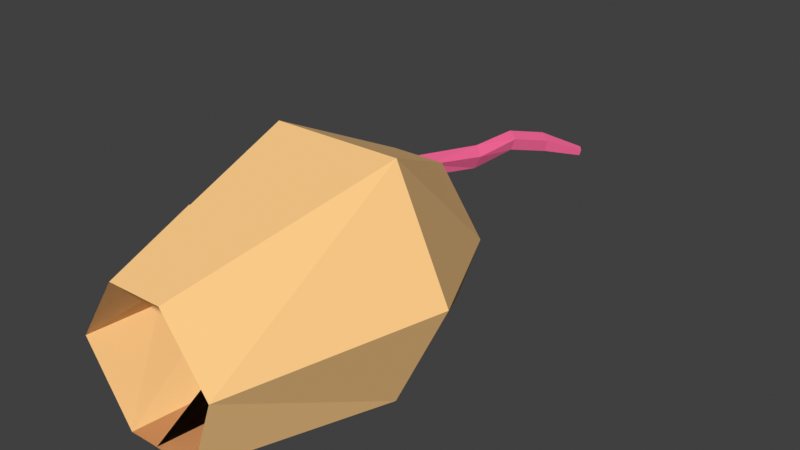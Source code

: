 # Source: snake.blend  (saved by Blender 3.0.42; exported with 4.5.12 LTS)
import bpy
from mathutils import Matrix  # noqa: F401  (used for matrix-valued properties, if any)

bpy.ops.wm.read_factory_settings(use_empty=True)
scene = bpy.context.scene
scene.name = 'Scene'

# ---- collections
col_snake = bpy.data.collections.new('Snake'); scene.collection.children.link(col_snake)

# ---- materials (node trees are filled in below, after node groups)
mat_mat18 = bpy.data.materials.new('mat18')
mat_mat18.use_backface_culling = True
mat_mat18.use_transparent_shadow = False
mat_mat18.diffuse_color = (1.0, 0.61, 0.25, 1.0)
mat_mat23 = bpy.data.materials.new('mat23')
mat_mat23.use_backface_culling = True
mat_mat23.use_transparent_shadow = False
mat_mat23.diffuse_color = (0.01, 0.01, 0.01, 1.0)
mat_mat7 = bpy.data.materials.new('mat7')
mat_mat7.use_backface_culling = True
mat_mat7.use_transparent_shadow = False
mat_mat7.diffuse_color = (0.87, 0.12, 0.29, 1.0)

# ---- material node trees
mat_mat18.use_nodes = True; mat_mat18.node_tree.nodes.clear()
_N = mat_mat18.node_tree.nodes; _L = mat_mat18.node_tree.links
n0 = _N.new('ShaderNodeBsdfPrincipled'); n0.name = 'Principled BSDF'; n0.location = (10, 300)
n0.distribution = 'GGX'
n0.subsurface_method = 'RANDOM_WALK_SKIN'
n0.inputs[0].default_value = (1.0, 0.61, 0.25, 1.0)
n0.inputs[2].default_value = 1.0
n0.inputs[3].default_value = 1.45
n0.inputs[27].default_value = (0.0, 0.0, 0.0, 1.0)
n0.inputs[28].default_value = 1.0
n1 = _N.new('ShaderNodeOutputMaterial'); n1.name = 'Material Output'; n1.location = (320, 270)
_L.new(n0.outputs[0], n1.inputs[0])
n1.is_active_output = True
mat_mat23.use_nodes = True; mat_mat23.node_tree.nodes.clear()
_N = mat_mat23.node_tree.nodes; _L = mat_mat23.node_tree.links
n0 = _N.new('ShaderNodeBsdfPrincipled'); n0.name = 'Principled BSDF'; n0.location = (10, 300)
n0.distribution = 'GGX'
n0.subsurface_method = 'RANDOM_WALK_SKIN'
n0.inputs[0].default_value = (0.01, 0.01, 0.01, 1.0)
n0.inputs[2].default_value = 1.0
n0.inputs[3].default_value = 1.45
n0.inputs[27].default_value = (0.0, 0.0, 0.0, 1.0)
n0.inputs[28].default_value = 1.0
n1 = _N.new('ShaderNodeOutputMaterial'); n1.name = 'Material Output'; n1.location = (320, 270)
_L.new(n0.outputs[0], n1.inputs[0])
n1.is_active_output = True
mat_mat7.use_nodes = True; mat_mat7.node_tree.nodes.clear()
_N = mat_mat7.node_tree.nodes; _L = mat_mat7.node_tree.links
n0 = _N.new('ShaderNodeBsdfPrincipled'); n0.name = 'Principled BSDF'; n0.location = (10, 300)
n0.distribution = 'GGX'
n0.subsurface_method = 'RANDOM_WALK_SKIN'
n0.inputs[0].default_value = (0.87, 0.12, 0.29, 1.0)
n0.inputs[2].default_value = 1.0
n0.inputs[3].default_value = 1.45
n0.inputs[27].default_value = (0.0, 0.0, 0.0, 1.0)
n0.inputs[28].default_value = 1.0
n1 = _N.new('ShaderNodeOutputMaterial'); n1.name = 'Material Output'; n1.location = (320, 270)
_L.new(n0.outputs[0], n1.inputs[0])
n1.is_active_output = True

# ---- world
world_world = bpy.data.worlds.new('World'); scene.world = world_world
world_world.use_nodes = True; world_world.node_tree.nodes.clear()
_N = world_world.node_tree.nodes; _L = world_world.node_tree.links
n0 = _N.new('ShaderNodeOutputWorld'); n0.name = 'World Output'; n0.location = (300, 300)
n1 = _N.new('ShaderNodeBackground'); n1.name = 'Background'; n1.location = (10, 300)
n1.inputs[0].default_value = (0.05088, 0.05088, 0.05088, 1.0)
_L.new(n1.outputs[0], n0.inputs[0])
n0.is_active_output = True
world_world.color = (0.05088, 0.05088, 0.05088)
world_world.use_sun_shadow = False
world_world.sun_shadow_jitter_overblur = 0.0

# ---- meshes
me_mesh2142745760_001 = bpy.data.meshes.new('mesh2142745760.001')
me_mesh2142745760_001.from_pydata([(0.02073, -0.1435, 0.05862), (-0.06639, -0.07093, 0.01898), (-0.06569, -0.1435, 0.002023), (-0.02608, -0.1435, -0.06112), (0.03891, -0.1435, -0.0604), (0.03735, -0.06038, -0.06157), (0.06098, -0.1435, 0.002801), (0.08284, -0.08392, 0.01133), (0.04515, -0.07365, 0.08565), (-0.02885, -0.1435, 0.05807), (-0.01835, -0.05488, -0.06144), (0.05492, 0.01065, -0.05227), (-0.05846, 0.01272, 0.00183), (-0.01373, 0.0133, -0.05593), (0.05119, 0.03157, 0.07696), (-0.02332, 0.03461, 0.0733), (-0.03741, -0.06638, 0.08192), (0.0871, -0.004322, 0.01031), (0.04626, 0.1145, -0.04396), (-0.03439, 0.07002, -0.01797), (0.07315, 0.07063, -0.01215), (-0.01196, 0.1289, -0.02423), (-0.007797, 0.09076, 0.027), (0.05126, 0.05344, -0.05671), (0.05941, 0.1287, -0.02145), (0.04757, 0.08947, 0.03488), (0.04597, 0.1446, 0.005821), (0.003898, 0.1441, 0.002526), (-0.003606, 0.05878, -0.05992), (0.01056, 0.1149, -0.04492), (0.06659, 0.0236, 0.04688), (0.06667, 0.01293, 0.04352), (0.07454, 0.01315, 0.03558), (0.07108, 0.01491, 0.0448), (0.07013, 0.01117, 0.03431), (0.06901, 0.02876, 0.03052), (0.0646, 0.02678, 0.02924), (0.06114, 0.02854, 0.03846), (0.06217, 0.02162, 0.0456), (0.06555, 0.03052, 0.03974), (0.07351, 0.02007, 0.02845), (0.0691, 0.01809, 0.02717), (-0.03601, 0.02624, 0.0407), (-0.04052, 0.0281, 0.04179), (-0.03201, 0.03535, 0.04173), (-0.03652, 0.03721, 0.04281), (-0.03477, 0.03846, 0.02492), (-0.0359, 0.04332, 0.03492), (-0.03928, 0.04032, 0.026), (-0.03877, 0.02935, 0.02389), (-0.03939, 0.02324, 0.03178), (-0.0439, 0.0251, 0.03287), (-0.04328, 0.03121, 0.02497), (-0.03139, 0.04146, 0.03384)], [], [(5, 4, 3), (7, 6, 4), (8, 0, 6), (16, 9, 0), (1, 2, 9), (1, 3, 2), (11, 5, 10), (3, 10, 5), (1, 10, 3), (4, 5, 7), (6, 7, 8), (0, 8, 16), (9, 16, 1), (17, 7, 5), (14, 8, 7), (15, 16, 8), (12, 1, 16), (12, 10, 1), (23, 11, 13), (10, 13, 11), (12, 13, 10), (5, 11, 17), (7, 17, 14), (8, 14, 15), (16, 15, 12), (20, 17, 11), (25, 14, 17), (22, 15, 14), (19, 12, 15), (19, 13, 12), (18, 23, 28), (13, 28, 23), (19, 28, 13), (11, 23, 20), (17, 20, 25), (14, 25, 22), (15, 22, 19), (24, 20, 23), (26, 25, 20), (27, 22, 25), (27, 21, 22), (21, 28, 19), (21, 26, 24), (28, 29, 18), (23, 18, 24), (20, 24, 26), (25, 26, 27), (21, 29, 28), (24, 18, 29), (24, 29, 21), (21, 19, 22), (21, 27, 26), (31, 30, 38), (30, 31, 33), (32, 33, 31), (31, 34, 32), (40, 32, 34), (34, 41, 40), (35, 40, 41), (41, 36, 35), (37, 35, 36), (35, 37, 39), (38, 39, 37), (39, 38, 30), (35, 39, 30), (30, 33, 32), (32, 40, 35), (35, 30, 32), (36, 38, 37), (38, 34, 31), (34, 36, 41), (36, 34, 38), (44, 43, 42), (43, 44, 45), (53, 45, 44), (45, 53, 47), (46, 47, 53), (47, 46, 48), (52, 48, 46), (46, 49, 52), (51, 52, 49), (49, 50, 51), (43, 51, 50), (50, 42, 43), (45, 51, 43), (51, 48, 52), (48, 45, 47), (45, 48, 51), (44, 42, 50), (50, 49, 46), (46, 53, 44), (44, 50, 46)])
me_mesh2142745760_001.polygons.foreach_set('use_smooth', [0, 0, 0, 0, 0, 0, 0, 0, 0, 0, 0, 0, 0, 0, 0, 0, 1, 0, 0, 0, 0, 0, 0, 0, 0, 0, 0, 0, 0, 0, 0, 0, 0, 0, 0, 0, 0, 0, 0, 0, 0, 0, 0, 0, 0, 1, 0, 0, 0, 1, 0, 0, 0, 0, 0, 0, 0, 0, 0, 0, 0, 0, 0, 0, 0, 0, 0, 0, 0, 0, 0, 0, 0, 0, 0, 0, 0, 0, 0, 1, 0, 0, 0, 0, 0, 0, 1, 0, 0, 0, 0, 0])
me_mesh2142745760_001.polygons.foreach_set('material_index', [0, 0, 0, 0, 0, 0, 0, 0, 0, 0, 0, 0, 0, 0, 0, 0, 0, 0, 0, 0, 0, 0, 0, 0, 0, 0, 0, 0, 0, 0, 0, 0, 0, 0, 0, 0, 0, 0, 0, 0, 0, 0, 0, 0, 0, 0, 0, 0, 0, 0, 0, 0, 1, 1, 1, 1, 1, 1, 1, 1, 1, 1, 1, 1, 1, 1, 1, 1, 1, 1, 1, 1, 1, 1, 1, 1, 1, 1, 1, 1, 1, 1, 1, 1, 1, 1, 1, 1, 1, 1, 1, 1])
_uv = me_mesh2142745760_001.uv_layers.new(name='UVMap')
_uv.uv.foreach_set('vector', [0.003826, 0.04897, 0.01089, 0.04326, 0.007712, 0.0389, 0.02012, 0.06146, 0.02345, 0.0551, 0.01908, 0.05124, 0.02633, 0.04204, 0.02416, 0.03454, 0.01719, 0.0352, 0.007302, 0.04834, -2.353e-06, 0.04355, -0.003201, 0.04833, -0.01079, 0.05425, -0.01636, 0.04836, -0.02093, 0.05359, -0.02299, 0.02366, -0.01305, 0.01906, -0.01892, 0.01665, -0.004505, 0.05995, 7.843e-05, 0.05417, -0.003768, 0.05011, 0.007177, 0.03847, -0.0002009, 0.04428, 0.003394, 0.04857, -0.02357, 0.0215, -0.01509, 0.02578, -0.01384, 0.01647, 0.01844, 0.05178, 0.01143, 0.05756, 0.01914, 0.06202, 0.01677, 0.03621, 0.0176, 0.04334, 0.02599, 0.04292, -0.003202, 0.05361, 0.001669, 0.05971, 0.0073, 0.05362, -0.02096, 0.05331, -0.0149, 0.0596, -0.01083, 0.05398, 0.01253, 0.06652, 0.01827, 0.06099, 0.01069, 0.0563, 0.02656, 0.03511, 0.02558, 0.02458, 0.01721, 0.02516, 0.006831, 0.05133, -0.0006853, 0.04439, -0.006024, 0.05074, -0.01085, 0.05994, -0.01727, 0.05425, -0.02227, 0.05906, -0.02422, 0.02983, -0.01507, 0.02559, -0.02354, 0.02128, -0.005138, 0.05894, -0.001387, 0.0568, -0.005533, 0.05131, -0.00264, 0.05021, -0.007825, 0.0547, -0.0035, 0.06004, -0.02373, 0.0353, -0.01698, 0.03809, -0.01427, 0.03179, 0.01205, 0.05604, 0.008346, 0.06242, 0.01451, 0.06613, 0.01632, 0.02643, 0.01792, 0.03424, 0.02612, 0.03594, -0.006038, 0.05119, 0.002284, 0.05771, 0.006818, 0.05178, -0.02229, 0.05895, -0.01554, 0.06664, -0.01088, 0.05983, 0.005465, 0.06673, 0.01273, 0.06349, 0.006807, 0.05941, 0.02377, 0.02555, 0.02733, 0.01934, 0.01969, 0.0159, -0.003811, 0.0397, -0.01018, 0.03585, -0.01306, 0.04274, -0.01217, 0.06416, -0.01649, 0.05928, -0.02193, 0.0655, -0.02309, 0.04267, -0.01702, 0.03893, -0.02379, 0.03618, -0.01358, 0.06796, -0.008368, 0.0645, -0.01213, 0.06045, -0.005551, 0.05131, -0.008735, 0.05474, -0.005154, 0.05894, -0.02309, 0.04271, -0.01784, 0.04358, -0.01702, 0.03898, 0.006838, 0.05939, 0.003343, 0.06192, 0.005507, 0.06671, 0.01881, 0.01482, 0.01855, 0.02277, 0.02412, 0.02385, -0.01209, 0.04851, -0.005258, 0.05068, -0.002779, 0.04567, -0.02197, 0.0655, -0.01532, 0.06884, -0.01221, 0.06417, -0.002174, 0.06849, 0.00329, 0.06593, 0.001489, 0.06099, 0.02259, 0.03244, 0.02413, 0.0264, 0.01854, 0.02545, 0.006294, 0.0534, 0.001519, 0.0498, -0.001314, 0.05462, -0.008289, 0.0727, -0.006684, 0.06964, -0.01306, 0.0691, -0.02351, 0.05366, -0.01785, 0.04813, -0.02311, 0.04734, -0.02371, 0.06067, -0.02328, 0.06737, -0.01991, 0.06672, -0.01294, 0.06031, -0.01659, 0.06504, -0.01435, 0.06782, -0.0008476, 0.06283, -0.005501, 0.06702, -0.005178, 0.06996, 0.01804, 0.02744, 0.01731, 0.03343, 0.02024, 0.03522, -0.001534, 0.052, 0.004165, 0.05452, 0.006069, 0.05075, -0.02358, 0.05906, -0.02025, 0.05949, -0.01725, 0.05431, -0.01982, 0.06781, -0.0184, 0.06521, -0.02039, 0.06225, -0.01982, 0.06783, -0.02039, 0.06227, -0.02372, 0.06186, -0.006619, 0.06978, -0.01005, 0.06446, -0.013, 0.06925, -0.02372, 0.06084, -0.02537, 0.06389, -0.02325, 0.06754, 0.006233, 0.06788, 0.007109, 0.06858, 0.007212, 0.06809, 0.007109, 0.06858, 0.006233, 0.06788, 0.006131, 0.06837, 0.02195, 0.06765, 0.02295, 0.06773, 0.02299, 0.06723, 0.02299, 0.06723, 0.02199, 0.06715, 0.02195, 0.06765, 0.01513, 0.06425, 0.01613, 0.06413, 0.01606, 0.06363, 0.01606, 0.06363, 0.01507, 0.06376, 0.01513, 0.06425, -0.007109, 0.06858, -0.006131, 0.06837, -0.006233, 0.06788, -0.006233, 0.06788, -0.007212, 0.06809, -0.007109, 0.06858, -0.02299, 0.06723, -0.02195, 0.06765, -0.02199, 0.06715, -0.02195, 0.06765, -0.02299, 0.06723, -0.02295, 0.06773, -0.01606, 0.06363, -0.01513, 0.06425, -0.01507, 0.06376, -0.01513, 0.06425, -0.01606, 0.06363, -0.01613, 0.06413, 0.022, 0.01832, 0.02292, 0.0187, 0.02372, 0.01809, 0.02372, 0.01809, 0.02359, 0.0171, 0.02266, 0.01672, 0.02266, 0.01672, 0.02187, 0.01733, 0.022, 0.01832, 0.022, 0.01832, 0.02372, 0.01809, 0.02266, 0.01672, -0.022, 0.01832, -0.02372, 0.01809, -0.02292, 0.0187, -0.02372, 0.01809, -0.02266, 0.01672, -0.02359, 0.0171, -0.02266, 0.01672, -0.022, 0.01832, -0.02187, 0.01733, -0.022, 0.01832, -0.02266, 0.01672, -0.02372, 0.01809, 0.0162, 0.0523, 0.0162, 0.05118, 0.01575, 0.05141, 0.0162, 0.05118, 0.0162, 0.0523, 0.01665, 0.05208, -0.008095, 0.0061, -0.008811, 0.005242, -0.009011, 0.0057, -0.008811, 0.005242, -0.008095, 0.0061, -0.007895, 0.005642, -0.02399, 0.0541, -0.02495, 0.05467, -0.02453, 0.05494, -0.02495, 0.05467, -0.02399, 0.0541, -0.02441, 0.05383, -0.0162, 0.05118, -0.01665, 0.05208, -0.0162, 0.0523, -0.0162, 0.0523, -0.01575, 0.05141, -0.0162, 0.05118, 0.008811, 0.005242, 0.007895, 0.005642, 0.008095, 0.0061, 0.008095, 0.0061, 0.009011, 0.0057, 0.008811, 0.005242, 0.02495, 0.05467, 0.02441, 0.05383, 0.02399, 0.0541, 0.02399, 0.0541, 0.02453, 0.05494, 0.02495, 0.05467, -0.01947, 0.06319, -0.01911, 0.06149, -0.01978, 0.06223, -0.01911, 0.06149, -0.01782, 0.06265, -0.01813, 0.0617, -0.01782, 0.06265, -0.01947, 0.06319, -0.01849, 0.06339, -0.01947, 0.06319, -0.01782, 0.06265, -0.01911, 0.06149, 0.01947, 0.06319, 0.01978, 0.06223, 0.01911, 0.06149, 0.01911, 0.06149, 0.01813, 0.0617, 0.01782, 0.06265, 0.01782, 0.06265, 0.01849, 0.06339, 0.01947, 0.06319, 0.01947, 0.06319, 0.01911, 0.06149, 0.01782, 0.06265])
me_mesh2142745760_001.materials.append(mat_mat18)
me_mesh2142745760_001.materials.append(mat_mat23)
me_mesh2142745760_001.use_remesh_fix_poles = True
me_mesh2142745760_001.use_remesh_preserve_attributes = False
me_mesh2142745760_001.update()
me_mesh2142745760_001.normals_split_custom_set([tuple(v) for v in zip(*[iter([0.01111, -0.01394, -0.9998, 0.01111, -0.01394, -0.9998, 0.01111, -0.01394, -0.9998, 0.9044, -0.2868, -0.3158, 0.9044, -0.2868, -0.3158, 0.9044, -0.2868, -0.3158, 0.7225, -0.4546, 0.521, 0.7225, -0.4546, 0.521, 0.7225, -0.4546, 0.521, -0.01061, -0.2966, 0.9549, -0.01061, -0.2966, 0.9549, -0.01061, -0.2966, 0.9549, -0.828, -0.1352, 0.5442, -0.828, -0.1352, 0.5442, -0.828, -0.1352, 0.5442, -0.8415, 0.1153, -0.5279, -0.8415, 0.1153, -0.5279, -0.8415, 0.1153, -0.5279, 0.01025, 0.1273, -0.9918, 0.01025, 0.1273, -0.9918, 0.01025, 0.1273, -0.9918, -0.002671, -0.003419, -1.0, -0.002671, -0.003419, -1.0, -0.002671, -0.003419, -1.0, -0.8626, 0.07341, -0.5006, -0.8626, 0.07341, -0.5006, -0.8626, 0.07341, -0.5006, 0.8496, 0.008451, -0.5274, 0.8496, 0.008451, -0.5274, 0.8496, 0.008451, -0.5274, 0.8097, -0.3633, 0.4608, 0.8097, -0.3633, 0.4608, 0.8097, -0.3633, 0.4608, -0.07225, -0.3381, 0.9383, -0.07225, -0.3381, 0.9383, -0.07225, -0.3381, 0.9383, -0.8781, -0.2277, 0.4208, -0.8781, -0.2277, 0.4208, -0.8781, -0.2277, 0.4208, 0.8397, -0.05184, -0.5406, 0.8397, -0.05184, -0.5406, 0.8397, -0.05184, -0.5406, 0.891, -0.01363, 0.4537, 0.891, -0.01363, 0.4537, 0.891, -0.01363, 0.4537, -0.03712, 0.09013, 0.9952, -0.03712, 0.09013, 0.9952, -0.03712, 0.09013, 0.9952, -0.9, 0.1678, 0.4023, -0.9, 0.1678, 0.4023, -0.9, 0.1678, 0.4023, -0.8561, -0.0247, -0.5163, -0.8561, -0.0247, -0.5163, -0.8561, -0.0247, -0.5163, 0.04912, -0.09885, -0.9939, 0.04912, -0.09885, -0.9939, 0.04912, -0.09885, -0.9939, 0.056, 0.07668, -0.9955, 0.056, 0.07668, -0.9955, 0.056, 0.07668, -0.9955, -0.787, 0.1026, -0.6084, -0.787, 0.1026, -0.6084, -0.787, 0.1026, -0.6084, 0.864, -0.1508, -0.4803, 0.864, -0.1508, -0.4803, 0.864, -0.1508, -0.4803, 0.8704, -0.04025, 0.4906, 0.8704, -0.04025, 0.4906, 0.8704, -0.04025, 0.4906, -0.04542, 0.08489, 0.9954, -0.04542, 0.08489, 0.9954, -0.04542, 0.08489, 0.9954, -0.9044, 0.1599, 0.3956, -0.9044, 0.1599, 0.3956, -0.9044, 0.1599, 0.3956, 0.8919, 0.03081, -0.4512, 0.8919, 0.03081, -0.4512, 0.8919, 0.03081, -0.4512, 0.8987, 0.2932, 0.3263, 0.8987, 0.2932, 0.3263, 0.8987, 0.2932, 0.3263, -0.01177, 0.638, 0.7699, -0.01177, 0.638, 0.7699, -0.01177, 0.638, 0.7699, -0.8475, 0.4521, 0.2782, -0.8475, 0.4521, 0.2782, -0.8475, 0.4521, 0.2782, -0.7855, 0.1202, -0.6071, -0.7855, 0.1202, -0.6071, -0.7855, 0.1202, -0.6071, 0.0774, 0.2097, -0.9747, 0.0774, 0.2097, -0.9747, 0.0774, 0.2097, -0.9747, 0.04857, -0.09796, -0.994, 0.04857, -0.09796, -0.994, 0.04857, -0.09796, -0.994, -0.7845, 0.1212, -0.6081, -0.7845, 0.1212, -0.6081, -0.7845, 0.1212, -0.6081, 0.8926, 0.02967, -0.4498, 0.8926, 0.02967, -0.4498, 0.8926, 0.02967, -0.4498, 0.8865, 0.2763, 0.3713, 0.8865, 0.2763, 0.3713, 0.8865, 0.2763, 0.3713, -0.1015, 0.5806, 0.8078, -0.1015, 0.5806, 0.8078, -0.1015, 0.5806, 0.8078, -0.8394, 0.4646, 0.282, -0.8394, 0.4646, 0.282, -0.8394, 0.4646, 0.282, 0.8694, 0.1293, -0.4769, 0.8694, 0.1293, -0.4769, 0.8694, 0.1293, -0.4769, 0.8905, 0.2322, 0.3912, 0.8905, 0.2322, 0.3912, 0.8905, 0.2322, 0.3912, -0.1169, 0.4354, 0.8926, -0.1169, 0.4354, 0.8926, -0.1169, 0.4354, 0.8926, -0.8804, 0.3433, 0.3272, -0.8804, 0.3433, 0.3272, -0.8804, 0.3433, 0.3272, -0.7566, 0.2227, -0.6148, -0.7566, 0.2227, -0.6148, -0.7566, 0.2227, -0.6148, 0.02227, 0.8684, -0.4953, 0.02227, 0.8684, -0.4953, 0.02227, 0.8684, -0.4953, 0.02855, 0.2513, -0.9675, 0.02855, 0.2513, -0.9675, 0.02855, 0.2513, -0.9675, 0.793, 0.186, -0.5801, 0.793, 0.186, -0.5801, 0.793, 0.186, -0.5801, 0.9172, 0.2647, 0.2976, 0.9172, 0.2647, 0.2976, 0.9172, 0.2647, 0.2976, -0.07454, 0.4635, 0.8829, -0.07454, 0.4635, 0.8829, -0.07454, 0.4635, 0.8829, -0.5125, 0.3401, -0.7884, -0.5125, 0.3401, -0.7884, -0.5125, 0.3401, -0.7884, 0.02279, 0.8407, -0.541, 0.02279, 0.8407, -0.541, 0.02279, 0.8407, -0.541, 0.02403, 0.8395, -0.5429, 0.02403, 0.8395, -0.5429, 0.02403, 0.8395, -0.5429, -0.8652, 0.3659, 0.3428, -0.8652, 0.3659, 0.3428, -0.8652, 0.3659, 0.3428, 0.02958, 0.862, -0.506, 0.02958, 0.862, -0.506, 0.02958, 0.862, -0.506, -0.14, -0.2981, 0.9442, -0.14, -0.2981, 0.9442, -0.14, -0.2981, 0.9442, -0.14, -0.2981, 0.9442, -0.14, -0.2981, 0.9442, -0.14, -0.2981, 0.9442, 0.3193, -0.9015, 0.2923, 0.3193, -0.9015, 0.2923, 0.3193, -0.9015, 0.2923, 0.3193, -0.9015, 0.2923, 0.3193, -0.9015, 0.2923, 0.3193, -0.9015, 0.2923, 0.4593, -0.6033, -0.6519, 0.4593, -0.6033, -0.6519, 0.4593, -0.6033, -0.6519, 0.4593, -0.6034, -0.6519, 0.4593, -0.6034, -0.6519, 0.4593, -0.6034, -0.6519, 0.14, 0.2981, -0.9442, 0.14, 0.2981, -0.9442, 0.14, 0.2981, -0.9442, 0.14, 0.2981, -0.9442, 0.14, 0.2981, -0.9442, 0.14, 0.2981, -0.9442, -0.3193, 0.9015, -0.2923, -0.3193, 0.9015, -0.2923, -0.3193, 0.9015, -0.2923, -0.3193, 0.9015, -0.2923, -0.3193, 0.9015, -0.2923, -0.3193, 0.9015, -0.2923, -0.4593, 0.6034, 0.6519, -0.4593, 0.6034, 0.6519, -0.4593, 0.6034, 0.6519, -0.4593, 0.6034, 0.6519, -0.4593, 0.6034, 0.6519, -0.4593, 0.6034, 0.6519, 0.8822, 0.3954, 0.2557, 0.8822, 0.3954, 0.2557, 0.8822, 0.3954, 0.2557, 0.8822, 0.3954, 0.2557, 0.8822, 0.3954, 0.2557, 0.8822, 0.3954, 0.2557, 0.8822, 0.3954, 0.2557, 0.8822, 0.3954, 0.2557, 0.8822, 0.3954, 0.2557, 0.8822, 0.3954, 0.2557, 0.8822, 0.3954, 0.2557, 0.8822, 0.3954, 0.2557, -0.8822, -0.3954, -0.2557, -0.8822, -0.3954, -0.2557, -0.8822, -0.3954, -0.2557, -0.8822, -0.3954, -0.2557, -0.8822, -0.3954, -0.2557, -0.8822, -0.3954, -0.2557, -0.8822, -0.3954, -0.2557, -0.8822, -0.3954, -0.2557, -0.8822, -0.3954, -0.2557, -0.8822, -0.3954, -0.2557, -0.8822, -0.3954, -0.2557, -0.8822, -0.3954, -0.2557, 0.1594, -0.1794, 0.9708, 0.1594, -0.1794, 0.9708, 0.1594, -0.1794, 0.9708, 0.1594, -0.1794, 0.9708, 0.1594, -0.1794, 0.9708, 0.1594, -0.1794, 0.9708, 0.426, 0.6991, 0.5743, 0.426, 0.6991, 0.5743, 0.426, 0.6991, 0.5743, 0.426, 0.6991, 0.5743, 0.426, 0.6991, 0.5743, 0.426, 0.6991, 0.5743, 0.2666, 0.8785, -0.3965, 0.2666, 0.8785, -0.3965, 0.2666, 0.8785, -0.3965, 0.2666, 0.8785, -0.3965, 0.2666, 0.8785, -0.3965, 0.2666, 0.8785, -0.3965, -0.1594, 0.1794, -0.9708, -0.1594, 0.1794, -0.9708, -0.1594, 0.1794, -0.9708, -0.1594, 0.1794, -0.9708, -0.1594, 0.1794, -0.9708, -0.1594, 0.1794, -0.9708, -0.426, -0.6991, -0.5743, -0.426, -0.6991, -0.5743, -0.426, -0.6991, -0.5743, -0.426, -0.6991, -0.5743, -0.426, -0.6991, -0.5743, -0.426, -0.6991, -0.5743, -0.2666, -0.8785, 0.3965, -0.2666, -0.8785, 0.3965, -0.2666, -0.8785, 0.3965, -0.2666, -0.8785, 0.3965, -0.2666, -0.8785, 0.3965, -0.2666, -0.8785, 0.3965, -0.9026, 0.3718, 0.2169, -0.9026, 0.3718, 0.2169, -0.9026, 0.3718, 0.2169, -0.9026, 0.3718, 0.2169, -0.9026, 0.3718, 0.2169, -0.9026, 0.3718, 0.2169, -0.9026, 0.3718, 0.2169, -0.9026, 0.3718, 0.2169, -0.9026, 0.3718, 0.2169, -0.9026, 0.3718, 0.2169, -0.9026, 0.3718, 0.2169, -0.9026, 0.3718, 0.2169, 0.9026, -0.3718, -0.2169, 0.9026, -0.3718, -0.2169, 0.9026, -0.3718, -0.2169, 0.9026, -0.3718, -0.2169, 0.9026, -0.3718, -0.2169, 0.9026, -0.3718, -0.2169, 0.9026, -0.3718, -0.2169, 0.9026, -0.3718, -0.2169, 0.9026, -0.3718, -0.2169, 0.9026, -0.3718, -0.2169, 0.9026, -0.3718, -0.2169, 0.9026, -0.3718, -0.2169])] * 3)])
me_mesh2142745760_003 = bpy.data.meshes.new('mesh2142745760.003')
me_mesh2142745760_003.from_pydata([(-0.01322, 0.0, 0.1301), (-0.06831, 0.0, 0.02985), (0.03891, 0.1435, -0.0604), (0.09282, 0.0, -0.0598), (0.1386, 0.0, 0.03436), (0.09384, 0.0, 0.1313), (0.02073, 0.1435, 0.05862), (-0.02885, 0.1435, 0.05807), (-0.06569, 0.1435, 0.002023), (0.06098, 0.1435, 0.002801), (-0.008566, 0.0, -0.06092), (-0.02608, 0.1435, -0.06112), (0.03891, -0.1435, -0.0604), (0.02073, -0.1435, 0.05862), (-0.02885, -0.1435, 0.05807), (-0.06569, -0.1435, 0.002023), (0.06098, -0.1435, 0.002801), (-0.02608, -0.1435, -0.06112)], [], [(7, 0, 5), (8, 1, 0), (11, 10, 1), (2, 3, 10), (9, 4, 3), (9, 5, 4), (5, 6, 7), (9, 6, 5), (0, 7, 8), (1, 8, 11), (3, 2, 9), (10, 11, 2), (14, 5, 0), (15, 0, 1), (17, 1, 10), (12, 10, 3), (16, 3, 4), (16, 4, 5), (5, 14, 13), (16, 5, 13), (0, 15, 14), (1, 17, 15), (3, 16, 12), (10, 12, 17)])
me_mesh2142745760_003.polygons.foreach_set('use_smooth', [0, 0, 0, 0, 0, 0, 1, 0, 0, 0, 1, 0, 0, 0, 0, 0, 0, 0, 1, 0, 0, 0, 1, 0])
_uv = me_mesh2142745760_003.uv_layers.new(name='UVMap')
_uv.uv.foreach_set('vector', [0.01517, 0.03616, 0.02734, 0.02468, 0.02067, 0.01631, 0.03061, 0.03778, 0.04038, 0.02871, 0.03419, 0.01902, 0.01402, -1.895e-05, 0.01301, -0.01289, 0.001666, -0.01101, -0.02133, 0.02773, -0.03039, 0.01614, -0.03611, 0.02459, -0.02677, 0.03196, -0.03412, 0.01565, -0.04088, 0.02339, -0.0175, 0.01845, -0.007211, 0.0007328, -0.01782, 0.0005578, 0.01832, 0.01537, 0.009319, 0.03191, 0.01308, 0.03529, -0.01272, 0.02134, -0.00631, 0.02273, -0.0006812, 0.004764, 0.03429, 0.01944, 0.02498, 0.03333, 0.03051, 0.03816, 0.002394, -0.0116, 0.006957, 0.0009202, 0.01458, -0.0004367, -0.04092, 0.02393, -0.03194, 0.03559, -0.02676, 0.03241, -0.03652, 0.02726, -0.02637, 0.03525, -0.02172, 0.03033, 0.01517, 0.03616, 0.02067, 0.01631, 0.02734, 0.02468, 0.03061, 0.03778, 0.03419, 0.01902, 0.04038, 0.02871, 0.01402, -1.895e-05, 0.001666, -0.01101, 0.01301, -0.01289, -0.02133, 0.02773, -0.03611, 0.02459, -0.03039, 0.01614, -0.02677, 0.03196, -0.04088, 0.02339, -0.03412, 0.01565, -0.0175, 0.01845, -0.01782, 0.0005578, -0.007211, 0.0007328, 0.01832, 0.01537, 0.01308, 0.03529, 0.009319, 0.03191, -0.01272, 0.02134, -0.0006812, 0.004764, -0.00631, 0.02273, 0.03429, 0.01944, 0.03051, 0.03816, 0.02498, 0.03333, 0.002394, -0.0116, 0.01458, -0.0004367, 0.006957, 0.0009202, -0.04092, 0.02393, -0.02676, 0.03241, -0.03194, 0.03559, -0.03652, 0.02726, -0.02172, 0.03033, -0.02637, 0.03525])
me_mesh2142745760_003.materials.append(mat_mat18)
me_mesh2142745760_003.use_remesh_fix_poles = True
me_mesh2142745760_003.use_remesh_preserve_attributes = False
me_mesh2142745760_003.update()
me_mesh2142745760_003.normals_split_custom_set([tuple(v) for v in zip(*[iter([-0.009935, 0.4476, 0.8942, -0.009935, 0.4476, 0.8942, -0.009935, 0.4476, 0.8942, -0.8711, 0.1089, 0.4789, -0.8711, 0.1089, 0.4789, -0.8711, 0.1089, 0.4789, -0.8309, -0.1022, -0.5469, -0.8309, -0.1022, -0.5469, -0.8309, -0.1022, -0.5469, 0.01111, -1.1e-08, -0.9999, 0.01111, -1.1e-08, -0.9999, 0.01111, -1.1e-08, -0.9999, 0.8378, 0.3637, -0.4073, 0.8378, 0.3637, -0.4073, 0.8378, 0.3637, -0.4073, 0.7841, 0.5039, 0.3622, 0.7841, 0.5039, 0.3622, 0.7841, 0.5039, 0.3622, -0.009935, 0.4476, 0.8942, -0.009935, 0.4476, 0.8942, -0.009935, 0.4476, 0.8942, 0.6615, 0.5786, 0.477, 0.6615, 0.5786, 0.477, 0.6615, 0.5786, 0.477, -0.8218, 0.1815, 0.5401, -0.8218, 0.1815, 0.5401, -0.8218, 0.1815, 0.5401, -0.8439, -0.08723, -0.5294, -0.8439, -0.08723, -0.5294, -0.8439, -0.08723, -0.5294, 0.8901, 0.3332, -0.3108, 0.8901, 0.3332, -0.3108, 0.8901, 0.3332, -0.3108, 0.01111, 3.902e-09, -0.9999, 0.01111, 3.902e-09, -0.9999, 0.01111, 3.902e-09, -0.9999, -0.009935, -0.4476, 0.8942, -0.009935, -0.4476, 0.8942, -0.009935, -0.4476, 0.8942, -0.8711, -0.1089, 0.4789, -0.8711, -0.1089, 0.4789, -0.8711, -0.1089, 0.4789, -0.8309, 0.1022, -0.5469, -0.8309, 0.1022, -0.5469, -0.8309, 0.1022, -0.5469, 0.01111, 1.1e-08, -0.9999, 0.01111, 1.1e-08, -0.9999, 0.01111, 1.1e-08, -0.9999, 0.8378, -0.3637, -0.4073, 0.8378, -0.3637, -0.4073, 0.8378, -0.3637, -0.4073, 0.7841, -0.5039, 0.3622, 0.7841, -0.5039, 0.3622, 0.7841, -0.5039, 0.3622, -0.009935, -0.4476, 0.8942, -0.009935, -0.4476, 0.8942, -0.009935, -0.4476, 0.8942, 0.6615, -0.5786, 0.477, 0.6615, -0.5786, 0.477, 0.6615, -0.5786, 0.477, -0.8218, -0.1815, 0.5401, -0.8218, -0.1815, 0.5401, -0.8218, -0.1815, 0.5401, -0.8439, 0.08723, -0.5294, -0.8439, 0.08723, -0.5294, -0.8439, 0.08723, -0.5294, 0.8901, -0.3332, -0.3108, 0.8901, -0.3332, -0.3108, 0.8901, -0.3332, -0.3108, 0.01111, -3.902e-09, -0.9999, 0.01111, -3.902e-09, -0.9999, 0.01111, -3.902e-09, -0.9999])] * 3)])
me_mesh1742473196 = bpy.data.meshes.new('mesh1742473196')
me_mesh1742473196.from_pydata([(-0.03868, 0.1337, 0.03617), (-0.02655, 0.1284, 0.02911), (-0.01888, 0.164, 0.03616), (-0.02655, 0.1284, 0.02911), (-0.02938, 0.1284, 0.01438), (-0.01888, 0.164, 0.03616), (-0.02938, 0.1284, 0.01438), (-0.04326, 0.1337, 0.01233), (-0.03136, 0.1736, 0.0291), (-0.04326, 0.1337, 0.01233), (-0.04901, 0.137, 0.0258), (-0.03866, 0.171, 0.03405), (-0.04901, 0.137, 0.0258), (-0.03868, 0.1337, 0.03617), (-0.03866, 0.171, 0.03405), (-0.0294, 0.1669, 0.04099), (-0.01888, 0.164, 0.03616), (-0.01938, 0.1652, 0.02601), (-0.03866, 0.171, 0.03405), (-0.04901, 0.137, 0.0258), (-0.04326, 0.1337, 0.01233), (-0.02938, 0.1284, 0.01438), (-0.02655, 0.1284, 0.02911), (-0.03868, 0.1337, 0.03617), (-0.01874, 0.2194, 0.03266), (-0.01644, 0.2169, 0.02228), (-0.03136, 0.1736, 0.0291), (-0.01644, 0.2169, 0.02228), (-0.01938, 0.1652, 0.02601), (-0.03136, 0.1736, 0.0291), (-0.004753, 0.2107, 0.0214), (0.0003209, 0.2118, 0.03276), (-0.01888, 0.164, 0.03616), (0.0003209, 0.2118, 0.03276), (-0.007512, 0.2159, 0.0397), (-0.01888, 0.164, 0.03616), (-0.007512, 0.2159, 0.0397), (-0.01874, 0.2194, 0.03266), (-0.0294, 0.1669, 0.04099), (-0.007512, 0.2159, 0.0397), (0.0003209, 0.2118, 0.03276), (-0.004753, 0.2107, 0.0214), (-0.01874, 0.2194, 0.03266), (-0.00479, 0.2492, 0.03838), (-0.001214, 0.2457, 0.02973), (-0.01644, 0.2169, 0.02228), (-0.001214, 0.2457, 0.02973), (0.008551, 0.2439, 0.03092), (-0.01644, 0.2169, 0.02228), (0.008551, 0.2439, 0.03092), (0.01101, 0.2463, 0.04031), (0.0003209, 0.2118, 0.03276), (0.01101, 0.2463, 0.04031), (0.002763, 0.2496, 0.04493), (-0.007512, 0.2159, 0.0397), (0.002763, 0.2496, 0.04493), (-0.00479, 0.2492, 0.03838), (-0.007512, 0.2159, 0.0397), (0.002763, 0.2496, 0.04493), (0.01101, 0.2463, 0.04031), (0.008551, 0.2439, 0.03092), (-0.001214, 0.2457, 0.02973), (-0.00479, 0.2492, 0.03838), (0.0111, 0.2794, 0.03156), (0.015, 0.2768, 0.02271), (-0.001214, 0.2457, 0.02973), (-0.00479, 0.2492, 0.03838), (0.015, 0.2768, 0.02271), (0.0241, 0.273, 0.02431), (0.008551, 0.2439, 0.03092), (-0.001214, 0.2457, 0.02973), (0.0241, 0.273, 0.02431), (0.02583, 0.2732, 0.03416), (0.01101, 0.2463, 0.04031), (0.008551, 0.2439, 0.03092), (0.02583, 0.2732, 0.03416), (0.0178, 0.2771, 0.03864), (0.002763, 0.2496, 0.04493), (0.01101, 0.2463, 0.04031), (0.0178, 0.2771, 0.03864), (0.0111, 0.2794, 0.03156), (-0.00479, 0.2492, 0.03838), (0.002763, 0.2496, 0.04493), (0.0178, 0.2771, 0.03864), (0.02583, 0.2732, 0.03416), (0.0241, 0.273, 0.02431), (0.015, 0.2768, 0.02271), (0.0111, 0.2794, 0.03156), (0.04163, 0.2974, 0.01738), (0.015, 0.2768, 0.02271), (0.0111, 0.2794, 0.03156), (0.04163, 0.2974, 0.01738), (0.04549, 0.2947, 0.01901), (0.0241, 0.273, 0.02431), (0.015, 0.2768, 0.02271), (0.04549, 0.2947, 0.01901), (0.04637, 0.2959, 0.02377), (0.02583, 0.2732, 0.03416), (0.0241, 0.273, 0.02431), (0.04637, 0.2959, 0.02377), (0.04306, 0.2994, 0.02508), (0.0178, 0.2771, 0.03864), (0.02583, 0.2732, 0.03416), (0.04306, 0.2994, 0.02508), (0.04013, 0.3004, 0.02113), (0.0111, 0.2794, 0.03156), (0.0178, 0.2771, 0.03864), (0.04306, 0.2994, 0.02508), (0.04637, 0.2959, 0.02377), (0.04549, 0.2947, 0.01901), (0.04163, 0.2974, 0.01738), (0.04013, 0.3004, 0.02113), (-0.03868, 0.1337, 0.03617), (-0.0294, 0.1669, 0.04099), (-0.03866, 0.171, 0.03405), (-0.007512, 0.2159, 0.0397), (-0.0294, 0.1669, 0.04099), (-0.01888, 0.164, 0.03616), (-0.03136, 0.1736, 0.0291), (-0.03866, 0.171, 0.03405), (-0.01874, 0.2194, 0.03266), (-0.03866, 0.171, 0.03405), (-0.03136, 0.1736, 0.0291), (-0.04326, 0.1337, 0.01233), (-0.01938, 0.1652, 0.02601), (-0.03136, 0.1736, 0.0291), (-0.03866, 0.171, 0.03405), (-0.02938, 0.1284, 0.01438), (-0.01938, 0.1652, 0.02601), (-0.01888, 0.164, 0.03616), (-0.01888, 0.164, 0.03616), (-0.01938, 0.1652, 0.02601), (-0.004753, 0.2107, 0.0214), (-0.01644, 0.2169, 0.02228), (-0.004753, 0.2107, 0.0214), (-0.01938, 0.1652, 0.02601), (0.008551, 0.2439, 0.03092), (-0.004753, 0.2107, 0.0214), (-0.01644, 0.2169, 0.02228), (-0.004753, 0.2107, 0.0214), (-0.01644, 0.2169, 0.02228), (-0.01874, 0.2194, 0.03266), (0.0111, 0.2794, 0.03156), (0.04013, 0.3004, 0.02113), (0.04163, 0.2974, 0.01738), (-0.01874, 0.2194, 0.03266), (-0.03866, 0.171, 0.03405), (-0.0294, 0.1669, 0.04099), (-0.03136, 0.1736, 0.0291), (-0.01938, 0.1652, 0.02601), (-0.02938, 0.1284, 0.01438), (-0.01644, 0.2169, 0.02228), (-0.01874, 0.2194, 0.03266), (-0.00479, 0.2492, 0.03838), (-0.00479, 0.2492, 0.03838), (-0.01874, 0.2194, 0.03266), (-0.007512, 0.2159, 0.0397), (0.0003209, 0.2118, 0.03276), (-0.004753, 0.2107, 0.0214), (0.008551, 0.2439, 0.03092), (-0.007512, 0.2159, 0.0397), (0.0003209, 0.2118, 0.03276), (0.01101, 0.2463, 0.04031), (-0.01888, 0.164, 0.03616), (-0.0294, 0.1669, 0.04099), (-0.03868, 0.1337, 0.03617), (0.02314, 0.2681, 0.03496), (0.02009, 0.2667, 0.02554), (0.01115, 0.3093, 0.01893), (0.02009, 0.2667, 0.02554), (0.01145, 0.2716, 0.02434), (0.004539, 0.3067, 0.01503), (0.009515, 0.3071, 0.01473), (0.01145, 0.2716, 0.02434), (0.009155, 0.276, 0.03302), (0.003098, 0.3086, 0.01941), (0.004539, 0.3067, 0.01503), (0.009155, 0.276, 0.03302), (0.01638, 0.2739, 0.03959), (0.007182, 0.3102, 0.02182), (0.003098, 0.3086, 0.01941), (0.01638, 0.2739, 0.03959), (0.02314, 0.2681, 0.03496), (0.01115, 0.3093, 0.01893), (0.01115, 0.3093, 0.01893), (0.009515, 0.3071, 0.01473), (0.004539, 0.3067, 0.01503), (0.003098, 0.3086, 0.01941), (0.007182, 0.3102, 0.02182), (0.01638, 0.2739, 0.03959), (0.009155, 0.276, 0.03302), (0.01145, 0.2716, 0.02434), (0.02009, 0.2667, 0.02554), (0.02314, 0.2681, 0.03496), (0.01115, 0.3093, 0.01893), (0.007182, 0.3102, 0.02182), (0.01638, 0.2739, 0.03959), (0.02009, 0.2667, 0.02554), (0.009515, 0.3071, 0.01473), (0.01115, 0.3093, 0.01893)], [], [(0, 1, 2), (3, 4, 5), (6, 7, 8), (9, 10, 11), (12, 13, 14), (16, 18, 15), (18, 16, 17), (22, 23, 19), (19, 20, 21), (21, 22, 19), (24, 25, 26), (27, 28, 29), (30, 31, 32), (33, 34, 35), (36, 37, 38), (40, 42, 39), (42, 40, 41), (43, 44, 45), (46, 47, 48), (49, 50, 51), (52, 53, 54), (55, 56, 57), (59, 62, 58), (62, 60, 61), (60, 62, 59), (64, 66, 63), (66, 64, 65), (69, 70, 67), (67, 68, 69), (73, 74, 71), (71, 72, 73), (76, 78, 75), (78, 76, 77), (80, 82, 79), (82, 80, 81), (84, 87, 83), (87, 85, 86), (85, 87, 84), (88, 89, 90), (93, 94, 91), (91, 92, 93), (97, 98, 95), (95, 96, 97), (100, 102, 99), (102, 100, 101), (104, 106, 103), (106, 104, 105), (108, 111, 107), (111, 109, 110), (109, 111, 108), (112, 113, 114), (115, 116, 117), (118, 119, 120), (121, 122, 123), (124, 125, 126), (127, 128, 129), (130, 131, 132), (133, 134, 135), (136, 137, 138), (139, 140, 141), (142, 143, 144), (145, 146, 147), (148, 149, 150), (151, 152, 153), (154, 155, 156), (157, 158, 159), (160, 161, 162), (163, 164, 165), (166, 167, 168), (171, 172, 169), (169, 170, 171), (174, 176, 173), (176, 174, 175), (178, 180, 177), (180, 178, 179), (181, 182, 183), (185, 188, 184), (188, 186, 187), (186, 188, 185), (192, 193, 189), (189, 190, 191), (191, 192, 189), (194, 195, 196), (197, 198, 199)])
me_mesh1742473196.polygons.foreach_set('use_smooth', [0, 0, 0, 0, 0, 1, 1, 0, 0, 0, 0, 0, 0, 0, 0, 1, 1, 0, 0, 0, 1, 0, 0, 0, 0, 1, 1, 1, 1, 1, 1, 1, 1, 1, 1, 0, 0, 0, 0, 1, 1, 1, 1, 1, 1, 1, 1, 0, 0, 0, 0, 0, 0, 1, 0, 0, 0, 0, 0, 0, 0, 0, 0, 0, 0, 0, 0, 0, 0, 1, 1, 1, 1, 1, 1, 0, 0, 0, 0, 0, 0, 1, 1, 0])
_uv = me_mesh1742473196.uv_layers.new(name='UVMap')
_uv.uv.foreach_set('vector', [0.01832, 0.04475, 0.01701, 0.04549, 0.01962, 0.04813, 0.00701, 0.06413, 0.006115, 0.06293, 0.004606, 0.06696, -0.0122, 0.06713, -0.01321, 0.06602, -0.01659, 0.06897, -0.02017, 0.04679, -0.02164, 0.04708, -0.02202, 0.05071, 0.003863, 0.07123, 0.003071, 0.0725, 0.006643, 0.07359, -0.02145, 0.0526, -0.02221, 0.05064, -0.02238, 0.05186, -0.02221, 0.05064, -0.02145, 0.0526, -0.02058, 0.05206, 0.02138, 0.05765, 0.02271, 0.05696, 0.02246, 0.05548, 0.02246, 0.05548, 0.02098, 0.05526, 0.02031, 0.0566, 0.02031, 0.0566, 0.02138, 0.05765, 0.02246, 0.05548, -0.01565, 0.05788, -0.01472, 0.05731, -0.01706, 0.05332, -0.0175, 0.04342, -0.01282, 0.04118, -0.01405, 0.04034, 0.001567, 0.07563, 0.002199, 0.07671, 0.006129, 0.07337, 0.02296, 0.0424, 0.02401, 0.042, 0.02094, 0.03765, 0.007986, 0.07332, 0.008729, 0.07217, 0.00375, 0.07002, -0.02319, 0.06276, -0.02447, 0.06115, -0.02429, 0.06251, -0.02447, 0.06115, -0.02319, 0.06276, -0.02255, 0.06169, -0.02299, 0.06484, -0.02202, 0.06461, -0.02166, 0.06129, -0.02048, 0.06974, -0.01996, 0.0706, -0.01834, 0.06718, 8.712e-05, 0.07375, 0.0005198, 0.07465, 0.002648, 0.07163, 0.02446, 0.05544, 0.02531, 0.05491, 0.02304, 0.05218, 0.01244, 0.07954, 0.01274, 0.07859, 0.009628, 0.07737, -0.02436, 0.07001, -0.02513, 0.06859, -0.02526, 0.06958, -0.02513, 0.06859, -0.02367, 0.06929, -0.02415, 0.06841, -0.02367, 0.06929, -0.02513, 0.06859, -0.02436, 0.07001, -0.01964, 0.06002, -0.02174, 0.05692, -0.02062, 0.06021, -0.02174, 0.05692, -0.01964, 0.06002, -0.02079, 0.05663, -0.01253, 0.05953, -0.01293, 0.05861, -0.01572, 0.06086, -0.01572, 0.06086, -0.01513, 0.06167, -0.01253, 0.05953, 0.007243, 0.07793, 0.006669, 0.07711, 0.004201, 0.0794, 0.004201, 0.0794, 0.00495, 0.08007, 0.007243, 0.07793, 0.0252, 0.04426, 0.02294, 0.04204, 0.02438, 0.04483, 0.02294, 0.04204, 0.0252, 0.04426, 0.02372, 0.04142, 0.006363, 0.07902, 0.00316, 0.07797, 0.005769, 0.07982, 0.00316, 0.07797, 0.006363, 0.07902, 0.00351, 0.07703, -0.02339, 0.05767, -0.02412, 0.05622, -0.02428, 0.05721, -0.02412, 0.05622, -0.02268, 0.05696, -0.02313, 0.05607, -0.02268, 0.05696, -0.02412, 0.05622, -0.02339, 0.05767, -0.01951, 0.07764, -0.02095, 0.07455, -0.02194, 0.0747, -0.0135, 0.06079, -0.01406, 0.05996, -0.0157, 0.06295, -0.0157, 0.06295, -0.01533, 0.06328, -0.0135, 0.06079, 0.01008, 0.08182, 0.009279, 0.08122, 0.007345, 0.08363, 0.007345, 0.08363, 0.007686, 0.08399, 0.01008, 0.08182, 0.02488, 0.0447, 0.02348, 0.04175, 0.02441, 0.04485, 0.02348, 0.04175, 0.02488, 0.0447, 0.02426, 0.04112, 0.0002492, 0.07536, -0.002898, 0.07348, -6.283e-05, 0.07575, -0.002898, 0.07348, 0.0002492, 0.07536, -0.002323, 0.07266, -0.02576, 0.06192, -0.02624, 0.06126, -0.02624, 0.06176, -0.02624, 0.06126, -0.02547, 0.06151, -0.02576, 0.06111, -0.02547, 0.06151, -0.02624, 0.06126, -0.02576, 0.06192, 0.004069, 0.07141, 0.006898, 0.07343, 0.007652, 0.07246, 0.02163, 0.04746, 0.0186, 0.04302, 0.01773, 0.04383, -0.02225, 0.04018, -0.02275, 0.03941, -0.02466, 0.04429, -0.02376, 0.05279, -0.02311, 0.05344, -0.02088, 0.04955, 0.005886, 0.02156, 0.006851, 0.02042, 0.006626, 0.01953, 0.009407, 0.06062, 0.007607, 0.06417, 0.00841, 0.0648, 0.009746, 0.06655, 0.008916, 0.06595, 0.005432, 0.06925, -0.01595, 0.05192, -0.01499, 0.05283, -0.01115, 0.04995, -0.02148, 0.06957, -0.0189, 0.06691, -0.01996, 0.06611, -0.02249, 0.05553, -0.02339, 0.05456, -0.0244, 0.05497, -0.02493, 0.06698, -0.02338, 0.07038, -0.02291, 0.07022, 0.008192, 0.07346, 0.003979, 0.07034, 0.003212, 0.0713, -0.01833, 0.06171, -0.01699, 0.06238, -0.01399, 0.05976, -0.01723, 0.06325, -0.01823, 0.0637, -0.01774, 0.06701, 0.01418, 0.07645, 0.0118, 0.0741, 0.01105, 0.07526, -0.0008326, 0.07572, -0.001394, 0.07461, -0.003569, 0.0776, 0.02435, 0.0525, 0.02327, 0.05283, 0.02528, 0.05593, 0.01876, 0.04851, 0.01968, 0.04774, 0.01731, 0.04519, -0.01532, 0.07014, -0.01547, 0.06915, -0.01985, 0.0695, -0.0192, 0.05564, -0.01914, 0.05613, -0.01484, 0.05628, -0.01484, 0.05628, -0.01551, 0.05554, -0.0192, 0.05564, 0.01437, 0.04417, 0.01787, 0.0434, 0.01419, 0.04319, 0.01787, 0.0434, 0.01437, 0.04417, 0.01795, 0.04389, 0.01204, 0.0803, 0.01617, 0.07936, 0.01258, 0.07947, 0.01617, 0.07936, 0.01204, 0.0803, 0.01616, 0.07986, 0.001195, -0.01011, 0.001141, -0.009108, 0.005145, -0.01132, -0.02407, 0.0773, -0.02485, 0.0775, -0.02439, 0.07769, -0.02485, 0.0775, -0.02433, 0.07688, -0.02482, 0.077, -0.02433, 0.07688, -0.02485, 0.0775, -0.02407, 0.0773, 0.02494, 0.06235, 0.02547, 0.06319, 0.02644, 0.06295, 0.02644, 0.06295, 0.02651, 0.06195, 0.02558, 0.06158, 0.02558, 0.06158, 0.02494, 0.06235, 0.02644, 0.06295, 0.009097, 0.004616, 0.009004, 0.004125, 0.005017, 0.005273, -0.01567, 0.07274, -0.01998, 0.07256, -0.02006, 0.07306])
me_mesh1742473196.materials.append(mat_mat7)
me_mesh1742473196.use_remesh_fix_poles = True
me_mesh1742473196.use_remesh_preserve_attributes = False
me_mesh1742473196.update()
me_mesh1742473196.normals_split_custom_set([tuple(v) for v in zip(*[iter([0.3983, -0.26, 0.8796, 0.3983, -0.26, 0.8796, 0.3983, -0.26, 0.8796, 0.9675, -0.1716, -0.186, 0.9675, -0.1716, -0.186, 0.9675, -0.1716, -0.186, 0.2533, 0.3098, -0.9165, 0.2533, 0.3098, -0.9165, 0.2533, 0.3098, -0.9165, -0.8245, 0.3574, -0.4386, -0.8245, 0.3574, -0.4386, -0.8245, 0.3574, -0.4386, -0.7014, 0.04094, 0.7116, -0.7014, 0.04094, 0.7116, -0.7014, 0.04094, 0.7116, 0.3207, 0.9411, 0.1067, 0.3207, 0.9412, 0.1067, 0.3207, 0.9412, 0.1067, 0.3207, 0.9412, 0.1067, 0.3207, 0.9411, 0.1067, 0.3207, 0.9412, 0.1067, -0.3643, -0.9287, 0.06879, -0.3643, -0.9287, 0.06879, -0.3643, -0.9287, 0.06879, -0.3644, -0.9287, 0.06878, -0.3644, -0.9287, 0.06878, -0.3644, -0.9287, 0.06878, -0.3643, -0.9287, 0.06879, -0.3643, -0.9287, 0.06879, -0.3643, -0.9287, 0.06879, -0.9223, 0.2752, -0.2714, -0.9223, 0.2752, -0.2714, -0.9223, 0.2752, -0.2714, -0.2847, -0.05279, -0.9572, -0.2847, -0.05279, -0.9572, -0.2847, -0.05279, -0.9572, 0.8609, -0.3709, -0.3482, 0.8609, -0.3709, -0.3482, 0.8609, -0.3709, -0.3482, 0.595, -0.1836, 0.7825, 0.595, -0.1836, 0.7825, 0.595, -0.1836, 0.7825, -0.4647, 0.2299, 0.8551, -0.4647, 0.2299, 0.8551, -0.4647, 0.2299, 0.8551, 0.3655, 0.9077, -0.2063, 0.3655, 0.9076, -0.2063, 0.3655, 0.9076, -0.2063, 0.3655, 0.9076, -0.2063, 0.3655, 0.9077, -0.2063, 0.3655, 0.9076, -0.2063, -0.7079, 0.5025, -0.4963, -0.7079, 0.5025, -0.4963, -0.7079, 0.5025, -0.4963, 0.1509, 0.1718, -0.9735, 0.1509, 0.1718, -0.9735, 0.1509, 0.1718, -0.9735, 0.9496, -0.2539, -0.1837, 0.9496, -0.2539, -0.1837, 0.9496, -0.2539, -0.1837, 0.3917, -0.257, 0.8835, 0.3917, -0.257, 0.8835, 0.3917, -0.257, 0.8835, -0.6548, 0.08332, 0.7512, -0.6548, 0.08332, 0.7512, -0.6548, 0.08332, 0.7512, 0.2081, 0.9334, -0.2924, 0.2081, 0.9334, -0.2924, 0.2081, 0.9334, -0.2924, 0.2081, 0.9334, -0.2924, 0.2081, 0.9334, -0.2924, 0.2081, 0.9334, -0.2924, 0.2081, 0.9334, -0.2924, 0.2081, 0.9334, -0.2924, 0.2081, 0.9334, -0.2924, -0.8235, 0.3264, -0.4641, -0.8235, 0.3264, -0.4641, -0.8235, 0.3264, -0.4641, -0.8235, 0.3264, -0.4641, -0.8235, 0.3264, -0.4641, -0.8235, 0.3264, -0.464, 0.06775, -0.2538, -0.9649, 0.06774, -0.2538, -0.9649, 0.06773, -0.2538, -0.9649, 0.06773, -0.2538, -0.9649, 0.06772, -0.2538, -0.9649, 0.06775, -0.2538, -0.9649, 0.8609, -0.4942, -0.1214, 0.8609, -0.4942, -0.1214, 0.8609, -0.4942, -0.1214, 0.8609, -0.4942, -0.1214, 0.8609, -0.4942, -0.1214, 0.8609, -0.4942, -0.1214, 0.468, -0.05521, 0.882, 0.4681, -0.05521, 0.882, 0.468, -0.0552, 0.882, 0.4681, -0.05521, 0.882, 0.468, -0.05521, 0.882, 0.4681, -0.05521, 0.882, -0.5799, 0.4628, 0.6705, -0.5799, 0.4628, 0.6705, -0.5799, 0.4628, 0.6705, -0.5799, 0.4628, 0.6705, -0.5799, 0.4628, 0.6705, -0.5798, 0.4628, 0.6705, 0.3978, 0.9135, -0.08585, 0.3978, 0.9135, -0.08585, 0.3978, 0.9135, -0.08585, 0.3978, 0.9135, -0.08586, 0.3978, 0.9135, -0.08586, 0.3978, 0.9135, -0.08586, 0.3978, 0.9135, -0.08586, 0.3978, 0.9135, -0.08586, 0.3978, 0.9135, -0.08586, -0.6001, 0.6595, -0.4526, -0.6001, 0.6595, -0.4526, -0.6001, 0.6595, -0.4526, 0.07352, -0.3212, -0.9441, 0.0735, -0.3212, -0.9441, 0.07352, -0.3212, -0.9441, 0.07352, -0.3212, -0.9441, 0.07351, -0.3212, -0.9441, 0.07352, -0.3212, -0.9441, 0.7152, -0.6964, -0.0597, 0.7152, -0.6964, -0.0597, 0.7152, -0.6964, -0.0597, 0.7152, -0.6964, -0.0597, 0.7152, -0.6964, -0.0597, 0.7152, -0.6964, -0.0597, 0.4581, 0.006932, 0.8889, 0.4582, 0.006912, 0.8888, 0.4582, 0.006915, 0.8888, 0.4582, 0.006912, 0.8888, 0.4581, 0.006932, 0.8889, 0.4581, 0.006923, 0.8888, -0.3675, 0.7585, 0.5382, -0.3674, 0.7585, 0.5382, -0.3674, 0.7585, 0.5382, -0.3674, 0.7585, 0.5382, -0.3675, 0.7585, 0.5382, -0.3674, 0.7585, 0.5382, 0.6328, 0.7114, -0.3056, 0.6328, 0.7114, -0.3056, 0.6328, 0.7114, -0.3056, 0.6328, 0.7115, -0.3056, 0.6328, 0.7115, -0.3056, 0.6328, 0.7115, -0.3056, 0.6328, 0.7115, -0.3056, 0.6328, 0.7115, -0.3056, 0.6328, 0.7115, -0.3056, -0.5858, 0.04642, 0.8091, -0.5858, 0.04642, 0.8091, -0.5858, 0.04642, 0.8091, 0.3796, -0.1453, 0.9137, 0.3796, -0.1453, 0.9137, 0.3796, -0.1453, 0.9137, -0.6002, 0.225, -0.7675, -0.6002, 0.225, -0.7675, -0.6002, 0.225, -0.7675, -0.6054, 0.4552, -0.6529, -0.6054, 0.4552, -0.6529, -0.6054, 0.4552, -0.6529, 0.4462, 0.3271, 0.833, 0.4462, 0.3271, 0.833, 0.4462, 0.3271, 0.833, 0.968, -0.2395, -0.07525, 0.968, -0.2395, -0.07525, 0.968, -0.2395, -0.07525, 0.9463, -0.3127, -0.0825, 0.9463, -0.3127, -0.0825, 0.9463, -0.3127, -0.0825, -0.1096, -0.06524, -0.9918, -0.1096, -0.06524, -0.9918, -0.1096, -0.06524, -0.9918, 0.06126, 0.2523, -0.9657, 0.06126, 0.2523, -0.9657, 0.06126, 0.2523, -0.9657, 0.4599, 0.8807, -0.1137, 0.4599, 0.8807, -0.1137, 0.4599, 0.8807, -0.1137, -0.5905, 0.5028, -0.6312, -0.5905, 0.5028, -0.6312, -0.5905, 0.5028, -0.6312, -0.5139, 0.2351, 0.825, -0.5139, 0.2351, 0.825, -0.5139, 0.2351, 0.825, -0.028, 0.3086, -0.9508, -0.028, 0.3086, -0.9508, -0.028, 0.3086, -0.9508, -0.8417, 0.4513, -0.2966, -0.8417, 0.4513, -0.2966, -0.8417, 0.4513, -0.2966, -0.5126, 0.07581, 0.8553, -0.5126, 0.07581, 0.8553, -0.5126, 0.07581, 0.8553, 0.8929, -0.2503, -0.3743, 0.8929, -0.2503, -0.3743, 0.8929, -0.2503, -0.3743, 0.5195, -0.3331, 0.7869, 0.5195, -0.3331, 0.7869, 0.5195, -0.3331, 0.7869, 0.3531, -0.2305, 0.9067, 0.3531, -0.2305, 0.9067, 0.3531, -0.2305, 0.9067, 0.9349, 0.1464, -0.3234, 0.9349, 0.1464, -0.3234, 0.9349, 0.1464, -0.3234, -0.02297, -0.2626, -0.9646, -0.02296, -0.2626, -0.9646, -0.02298, -0.2626, -0.9646, -0.02298, -0.2626, -0.9646, -0.02297, -0.2626, -0.9646, -0.02297, -0.2626, -0.9646, -0.9583, -0.2376, -0.1591, -0.9583, -0.2376, -0.1591, -0.9583, -0.2376, -0.159, -0.9583, -0.2376, -0.1591, -0.9583, -0.2376, -0.1591, -0.9583, -0.2376, -0.159, -0.5998, 0.2177, 0.7699, -0.5998, 0.2177, 0.7699, -0.5999, 0.2177, 0.7699, -0.5998, 0.2177, 0.7699, -0.5998, 0.2177, 0.7699, -0.5999, 0.2177, 0.7699, 0.7281, 0.4226, 0.5398, 0.7281, 0.4226, 0.5398, 0.7281, 0.4226, 0.5398, -0.09772, 0.8988, -0.4272, -0.09772, 0.8988, -0.4272, -0.09772, 0.8988, -0.4272, -0.09771, 0.8988, -0.4272, -0.09771, 0.8988, -0.4272, -0.09771, 0.8988, -0.4272, -0.09773, 0.8988, -0.4272, -0.09773, 0.8988, -0.4272, -0.09773, 0.8988, -0.4272, -0.5017, -0.8179, 0.2815, -0.5017, -0.8179, 0.2815, -0.5017, -0.8179, 0.2815, -0.5017, -0.8179, 0.2815, -0.5017, -0.8179, 0.2815, -0.5017, -0.8179, 0.2815, -0.5017, -0.8179, 0.2815, -0.5017, -0.8179, 0.2815, -0.5017, -0.8179, 0.2815, 0.5908, 0.47, 0.6558, 0.5908, 0.47, 0.6558, 0.5908, 0.47, 0.6558, 0.901, 0.125, -0.4154, 0.901, 0.125, -0.4154, 0.901, 0.125, -0.4154])] * 3)])
me_mesh2142745760_004 = bpy.data.meshes.new('mesh2142745760.004')
me_mesh2142745760_004.from_pydata([(-0.009891, -2.831e-07, 0.05828), (-0.05049, 0.0, 0.001562), (0.03891, 0.1435, -0.0604), (0.0541, 0.0, -0.06023), (0.07617, 0.0, 0.002969), (0.03592, 0.0, 0.05879), (0.02073, 0.1435, 0.05862), (-0.02885, 0.1435, 0.05807), (-0.06569, 0.1435, 0.002023), (0.06098, 0.1435, 0.002801), (-0.008566, 0.0, -0.06092), (-0.02608, 0.1435, -0.06112), (0.03891, -0.1435, -0.0604), (0.02073, -0.1435, 0.05862), (-0.02885, -0.1435, 0.05807), (-0.06569, -0.1435, 0.002023), (0.06098, -0.1435, 0.002801), (-0.02608, -0.1435, -0.06112)], [], [(7, 0, 5), (8, 1, 0), (11, 10, 1), (2, 3, 10), (9, 4, 3), (9, 5, 4), (5, 6, 7), (9, 6, 5), (0, 7, 8), (1, 8, 11), (3, 2, 9), (10, 11, 2), (14, 5, 0), (15, 0, 1), (17, 1, 10), (12, 10, 3), (16, 3, 4), (16, 4, 5), (5, 14, 13), (16, 5, 13), (0, 15, 14), (1, 17, 15), (3, 16, 12), (10, 12, 17)])
me_mesh2142745760_004.polygons.foreach_set('use_smooth', [0, 0, 0, 0, 0, 0, 1, 0, 0, 0, 1, 0, 0, 0, 0, 0, 0, 0, 1, 0, 0, 0, 1, 0])
_uv = me_mesh2142745760_004.uv_layers.new(name='UVMap')
_uv.uv.foreach_set('vector', [0.01517, 0.03616, 0.02734, 0.02468, 0.02067, 0.01631, 0.03061, 0.03778, 0.04038, 0.02871, 0.03419, 0.01902, 0.01402, -1.895e-05, 0.01301, -0.01289, 0.001666, -0.01101, -0.02133, 0.02773, -0.03039, 0.01614, -0.03611, 0.02459, -0.02677, 0.03196, -0.03412, 0.01565, -0.04088, 0.02339, -0.0175, 0.01845, -0.007211, 0.0007328, -0.01782, 0.0005578, 0.01832, 0.01537, 0.009319, 0.03191, 0.01308, 0.03529, -0.01272, 0.02134, -0.00631, 0.02273, -0.0006812, 0.004764, 0.03429, 0.01944, 0.02498, 0.03333, 0.03051, 0.03816, 0.002394, -0.0116, 0.006957, 0.0009202, 0.01458, -0.0004367, -0.04092, 0.02393, -0.03194, 0.03559, -0.02676, 0.03241, -0.03652, 0.02726, -0.02637, 0.03525, -0.02172, 0.03033, 0.01517, 0.03616, 0.02067, 0.01631, 0.02734, 0.02468, 0.03061, 0.03778, 0.03419, 0.01902, 0.04038, 0.02871, 0.01402, -1.895e-05, 0.001666, -0.01101, 0.01301, -0.01289, -0.02133, 0.02773, -0.03611, 0.02459, -0.03039, 0.01614, -0.02677, 0.03196, -0.04088, 0.02339, -0.03412, 0.01565, -0.0175, 0.01845, -0.01782, 0.0005578, -0.007211, 0.0007328, 0.01832, 0.01537, 0.01308, 0.03529, 0.009319, 0.03191, -0.01272, 0.02134, -0.0006812, 0.004764, -0.00631, 0.02273, 0.03429, 0.01944, 0.03051, 0.03816, 0.02498, 0.03333, 0.002394, -0.0116, 0.01458, -0.0004367, 0.006957, 0.0009202, -0.04092, 0.02393, -0.02676, 0.03241, -0.03194, 0.03559, -0.03652, 0.02726, -0.02172, 0.03033, -0.02637, 0.03525])
me_mesh2142745760_004.materials.append(mat_mat18)
me_mesh2142745760_004.use_remesh_fix_poles = True
me_mesh2142745760_004.use_remesh_preserve_attributes = False
me_mesh2142745760_004.update()
me_mesh2142745760_004.normals_split_custom_set([tuple(v) for v in zip(*[iter([-0.01111, 2.584e-06, 0.9999, -0.01111, 2.584e-06, 0.9999, -0.01111, 2.584e-06, 0.9999, -0.81, -0.08768, 0.5798, -0.81, -0.08768, 0.5798, -0.81, -0.08768, 0.5798, -0.8261, -0.1016, -0.5542, -0.8261, -0.1016, -0.5542, -0.8261, -0.1016, -0.5542, 0.01111, 1.467e-06, -0.9999, 0.01111, 1.467e-06, -0.9999, 0.01111, 1.467e-06, -0.9999, 0.9395, 0.0991, -0.328, 0.9395, 0.0991, -0.328, 0.9395, 0.0991, -0.328, 0.8081, 0.08626, 0.5827, 0.8081, 0.08626, 0.5827, 0.8081, 0.08626, 0.5827, -0.01112, -7.696e-07, 0.9999, -0.01112, -7.696e-07, 0.9999, -0.01112, -7.696e-07, 0.9999, 0.8081, 0.08626, 0.5827, 0.8081, 0.08626, 0.5827, 0.8081, 0.08626, 0.5827, -0.8307, -0.109, 0.546, -0.8307, -0.109, 0.546, -0.8307, -0.109, 0.546, -0.8439, -0.0877, -0.5294, -0.8439, -0.0877, -0.5294, -0.8439, -0.0877, -0.5294, 0.9395, 0.0991, -0.328, 0.9395, 0.0991, -0.328, 0.9395, 0.0991, -0.328, 0.01111, 1.297e-08, -0.9999, 0.01111, 1.297e-08, -0.9999, 0.01111, 1.297e-08, -0.9999, -0.01111, -2.598e-06, 0.9999, -0.01111, -2.598e-06, 0.9999, -0.01111, -2.598e-06, 0.9999, -0.81, 0.08768, 0.5798, -0.81, 0.08768, 0.5798, -0.81, 0.08768, 0.5798, -0.8261, 0.1016, -0.5542, -0.8261, 0.1016, -0.5542, -0.8261, 0.1016, -0.5542, 0.01111, -1.449e-06, -0.9999, 0.01111, -1.449e-06, -0.9999, 0.01111, -1.449e-06, -0.9999, 0.9395, -0.0991, -0.328, 0.9395, -0.0991, -0.328, 0.9395, -0.0991, -0.328, 0.8081, -0.08626, 0.5827, 0.8081, -0.08626, 0.5827, 0.8081, -0.08626, 0.5827, -0.01111, -2.574e-06, 0.9999, -0.01111, -2.574e-06, 0.9999, -0.01111, -2.574e-06, 0.9999, 0.8081, -0.08626, 0.5827, 0.8081, -0.08626, 0.5827, 0.8081, -0.08626, 0.5827, -0.8307, 0.109, 0.546, -0.8307, 0.109, 0.546, -0.8307, 0.109, 0.546, -0.8439, 0.0877, -0.5294, -0.8439, 0.0877, -0.5294, -0.8439, 0.0877, -0.5294, 0.9395, -0.0991, -0.328, 0.9395, -0.0991, -0.328, 0.9395, -0.0991, -0.328, 0.01111, -3.902e-09, -0.9999, 0.01111, -3.902e-09, -0.9999, 0.01111, -3.902e-09, -0.9999])] * 3)])
me_mesh2142745760_005 = bpy.data.meshes.new('mesh2142745760.005')
me_mesh2142745760_005.from_pydata([(0.02073, 0.129, 0.05862), (-0.06569, 0.129, 0.002023), (0.0006759, -0.1435, -0.06082), (0.06098, 0.129, 0.002801), (-0.02885, 0.129, 0.05807), (0.03891, 0.129, -0.0604), (-0.02608, 0.129, -0.06112), (0.03891, 0.1435, -0.0604), (0.02073, 0.1435, 0.05862), (-0.02885, 0.1435, 0.05807), (-0.06569, 0.1435, 0.002023), (0.06098, 0.1435, 0.002801), (-0.02608, 0.1435, -0.06112)], [], [(10, 1, 4, 9), (12, 6, 1, 10), (1, 2, 4), (4, 2, 0), (3, 2, 5), (11, 3, 5, 7), (9, 4, 0, 8), (8, 0, 3, 11), (5, 2, 6), (6, 2, 1), (7, 5, 6, 12), (0, 2, 3)])
_uv = me_mesh2142745760_005.uv_layers.new(name='UVMap')
_uv.uv.foreach_set('vector', [0.0, 0.0, 0.0, 0.0, 0.0, 0.0, 0.0, 0.0, 0.0, 0.0, 0.0, 0.0, 0.0, 0.0, 0.0, 0.0, 0.0, 0.0, 0.0, 0.0, 0.0, 0.0, 0.0, 0.0, 0.0, 0.0, 0.0, 0.0, 0.0, 0.0, 0.0, 0.0, 0.0, 0.0, 0.0, 0.0, 0.0, 0.0, 0.0, 0.0, 0.0, 0.0, 0.0, 0.0, 0.0, 0.0, 0.0, 0.0, 0.0, 0.0, 0.0, 0.0, 0.0, 0.0, 0.0, 0.0, 0.0, 0.0, 0.0, 0.0, 0.0, 0.0, 0.0, 0.0, 0.0, 0.0, 0.0, 0.0, 0.0, 0.0, 0.0, 0.0, 0.0, 0.0, 0.0, 0.0, 0.0, 0.0, 0.0, 0.0, 0.0, 0.0, 0.0, 0.0])
me_mesh2142745760_005.materials.append(mat_mat18)
me_mesh2142745760_005.use_remesh_fix_poles = True
me_mesh2142745760_005.use_remesh_preserve_attributes = False
me_mesh2142745760_005.update()
me_mesh2142745760_005.normals_split_custom_set([tuple(v) for v in zip(*[iter([0.8357, 4.319e-06, -0.5492, 0.8357, 5.59e-05, -0.5493, 0.8356, 4.319e-06, -0.5493, 0.8357, -4.774e-05, -0.5493, 0.8471, 1.114e-05, 0.5314, 0.8471, -3.846e-05, 0.5314, 0.8471, 1.117e-05, 0.5314, 0.8471, -3.846e-05, 0.5314, 0.9358, 0.3031, -0.1802, 0.768, -0.03616, -0.6395, 0.5302, 0.3301, -0.781, 0.3833, 0.4133, -0.826, 0.01171, 0.02596, -0.9996, -0.3666, 0.3961, -0.8419, -0.9775, 0.2078, -0.03657, -0.9421, -0.2329, 0.2412, -0.744, 0.1778, 0.6441, -0.9441, -5.438e-06, 0.3296, -0.9441, 4.591e-05, 0.3297, -0.9441, -5.438e-06, 0.3297, -0.9441, -5.679e-05, 0.3297, 0.01116, -6.516e-06, -0.9999, 0.01111, 4.412e-05, -0.9999, 0.01107, -6.515e-06, -0.9999, 0.01111, -5.715e-05, -0.9999, -0.8111, 1.676e-06, -0.5849, -0.8111, -4.967e-05, -0.5849, -0.8111, 1.64e-06, -0.5849, -0.8111, -4.943e-05, -0.5849, -0.3948, 0.06661, 0.9163, -0.01736, -0.3903, 0.9205, 0.3782, 0.03827, 0.9249, 0.5992, 0.09286, 0.7952, 0.8756, -0.2561, 0.4097, 0.9731, 0.1235, 0.1943, -0.01106, 2.152e-07, 0.9999, -0.01111, -4.771e-05, 0.9999, -0.01106, 2.17e-07, 0.9999, -0.01111, -4.771e-05, 0.9999, -0.5175, 0.3693, -0.7719, -0.7574, -0.02529, -0.6524, -0.9143, 0.32, -0.2483])] * 3)])

# ---- objects
ob_head = bpy.data.objects.new('Head', me_mesh2142745760_001)
ob_feed_body = bpy.data.objects.new('Feed Body', me_mesh2142745760_003)
ob_tongue = bpy.data.objects.new('Tongue', me_mesh1742473196)
ob_flat_body = bpy.data.objects.new('Flat Body', me_mesh2142745760_004)
ob_tail = bpy.data.objects.new('Tail', me_mesh2142745760_005)

# ---- transforms, parenting, visibility, modifiers, constraints
ob_head.location = (0.0, 0.0, 0.0)
ob_head.rotation_mode = 'QUATERNION'
ob_head.rotation_quaternion = (1.0, 0.0, 0.0, 0.0)
ob_feed_body.location = (0.0, 0.0, 0.0)
ob_feed_body.rotation_mode = 'QUATERNION'
ob_feed_body.rotation_quaternion = (1.0, 0.0, 0.0, 0.0)
ob_tongue.location = (0.02325, -0.01897, 0.0153)
ob_tongue.rotation_mode = 'QUATERNION'
ob_tongue.rotation_quaternion = (1.0, 0.0, 0.0, 0.0)
ob_flat_body.location = (0.0, 0.0, 0.0)
ob_flat_body.rotation_mode = 'QUATERNION'
ob_flat_body.rotation_quaternion = (1.0, 0.0, 0.0, 0.0)
ob_tail.location = (0.0, 0.0, 0.0)
ob_tail.rotation_mode = 'QUATERNION'
ob_tail.rotation_quaternion = (1.0, 0.0, 0.0, 0.0)

# ---- collection membership
col_snake.objects.link(ob_head)
col_snake.objects.link(ob_feed_body)
col_snake.objects.link(ob_tongue)
col_snake.objects.link(ob_flat_body)
col_snake.objects.link(ob_tail)

# ---- scene / render settings (as saved in the file)
scene.frame_start = 1; scene.frame_end = 250; scene.frame_set(1)
scene.render.engine = 'BLENDER_EEVEE_NEXT'
scene.cycles.sampling_pattern = 'TABULATED_SOBOL'
scene.cycles.use_light_tree = False
scene.view_settings.view_transform = 'Standard'
bpy.context.view_layer.update()

# ---- added for rendering (the .blend has no active camera and no usable light): camera, sun
cam_auto = bpy.data.cameras.new('AutoCamera')
cam_auto.lens = 50.0
cam_auto.sensor_width = 36.0
cam_auto.clip_end = 1000.0
ob_auto_camera = bpy.data.objects.new('AutoCamera', cam_auto)
scene.collection.objects.link(ob_auto_camera)
ob_auto_camera.location = (0.514978, -0.501915, 0.418709)
ob_auto_camera.rotation_euler = (1.09748, -7.21219e-08, 0.694738)
scene.camera = ob_auto_camera
light_auto_sun = bpy.data.lights.new('AutoSun', 'SUN')
light_auto_sun.energy = 3.0
light_auto_sun.angle = 0.0523599
ob_auto_sun = bpy.data.objects.new('AutoSun', light_auto_sun)
scene.collection.objects.link(ob_auto_sun)
ob_auto_sun.rotation_euler = (0.872665, 0.174533, 0.523599)
bpy.context.view_layer.update()
